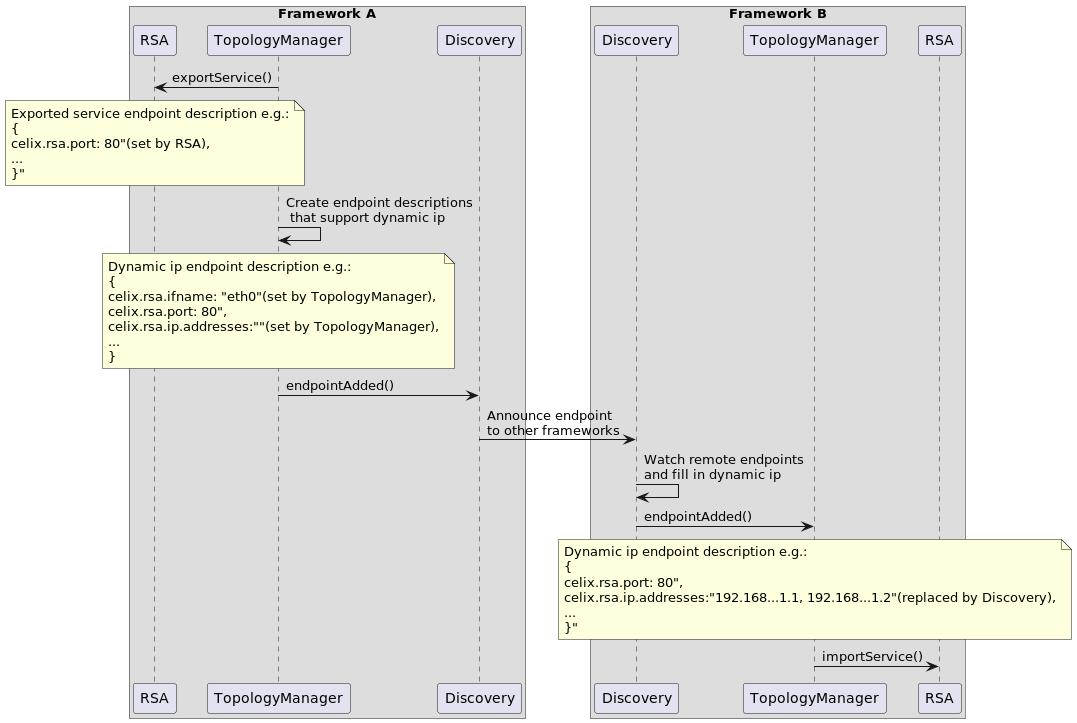

The diagram above was rendered by PlantUML. Its source (embedded in the PNG):
@startuml
'https://plantuml.com/sequence-diagram

Box "Framework A"
participant "RSA" as RSA_A
participant "TopologyManager" as TM_A
participant "Discovery" as Discovery_A
end Box

Box "Framework B"
participant "Discovery" as Discovery_B
participant "TopologyManager" as TM_B
participant "RSA" as RSA_B
end Box

TM_A -> RSA_A: exportService()
note over RSA_A: Exported service endpoint description e.g.:\n{\ncelix.rsa.port: 80"(set by RSA),\n...\n}"
TM_A -> TM_A: Create endpoint descriptions\n that support dynamic ip
note over TM_A: Dynamic ip endpoint description e.g.:\n{\ncelix.rsa.ifname: "eth0"(set by TopologyManager),\ncelix.rsa.port: 80",\ncelix.rsa.ip.addresses:""(set by TopologyManager),\n...\n}
TM_A -> Discovery_A: endpointAdded()

Discovery_A -> Discovery_B: Announce endpoint \nto other frameworks

Discovery_B -> Discovery_B: Watch remote endpoints \nand fill in dynamic ip
Discovery_B -> TM_B: endpointAdded()
note over TM_B: Dynamic ip endpoint description e.g.:\n{\ncelix.rsa.port: 80",\ncelix.rsa.ip.addresses:"192.168...1.1, 192.168...1.2"(replaced by Discovery),\n...\n}"
TM_B -> RSA_B: importService()
@enduml